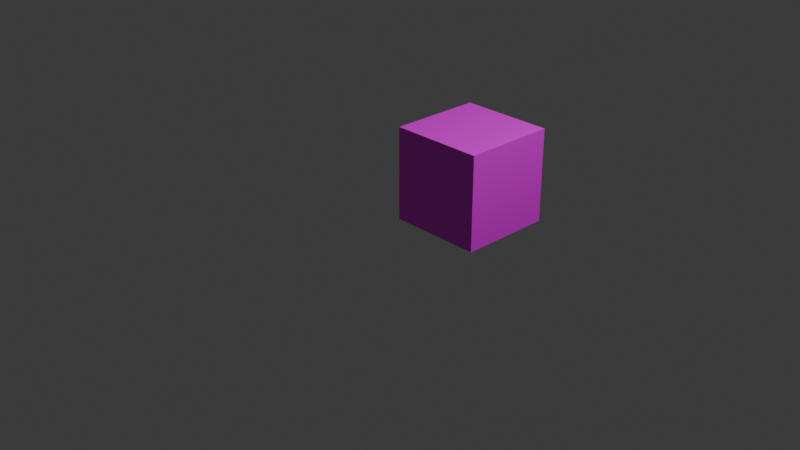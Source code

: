 # Source: jackolantern.blend  (saved by Blender 4.1.24; exported with 4.5.12 LTS)
import bpy
from mathutils import Matrix  # noqa: F401  (used for matrix-valued properties, if any)

bpy.ops.wm.read_factory_settings(use_empty=True)
scene = bpy.context.scene
scene.name = 'Scene'

# ---- collections
col_collection = bpy.data.collections.new('Collection'); scene.collection.children.link(col_collection)

# ---- images (referenced by path relative to the original .blend; pixels are not part of the script)
import os
ASSET_DIR = os.environ.get("B2B_ASSET_DIR", "")  # directory of the original .blend (textures are referenced by path, not embedded)
HERE = os.path.dirname(os.path.abspath(__file__))  # packed textures are extracted next to this script under _unpacked/

def load_image(name, relpath, width, height, colorspace="sRGB"):
    """Load a texture the original file referenced (path relative to the .blend, or extracted next to this script)."""
    p = next((c for c in (os.path.join(HERE, relpath), os.path.join(ASSET_DIR, relpath)) if relpath and os.path.exists(c)), "")
    if p:
        img = bpy.data.images.load(p, check_existing=True)
        img.name = name
    else:  # same state as the original file: an image datablock whose file is absent (Cycles renders it pink)
        img = bpy.data.images.new(name, width, height)
        img.source = "FILE"
        img.filepath = "//" + (relpath or name)
    img.colorspace_settings.name = colorspace
    return img
img_world_png = load_image('world.png', 'world.png', 1024, 1024, 'sRGB')
img_world_png_001 = load_image('world.png.001', 'world.png', 1024, 1024, 'sRGB')

# ---- materials (node trees are filled in below, after node groups)
mat_material_006 = bpy.data.materials.new('Material.006')
mat_material_006.use_transparent_shadow = False
mat_material_001 = bpy.data.materials.new('Material.001')
mat_material_001.use_transparent_shadow = False

# ---- material node trees
mat_material_006.use_nodes = True; mat_material_006.node_tree.nodes.clear()
_N = mat_material_006.node_tree.nodes; _L = mat_material_006.node_tree.links
n0 = _N.new('ShaderNodeBsdfPrincipled'); n0.name = 'Principled BSDF'; n0.location = (10, 300)
n1 = _N.new('ShaderNodeOutputMaterial'); n1.name = 'Material Output'; n1.location = (300, 300)
n2 = _N.new('ShaderNodeTexImage'); n2.name = 'Image Texture'; n2.location = (-356, 277)
n2.image = img_world_png
_L.new(n0.outputs[0], n1.inputs[0])
_L.new(n2.outputs[0], n0.inputs[0])
_L.new(n2.outputs[1], n0.inputs[4])
n1.is_active_output = True
mat_material_001.use_nodes = True; mat_material_001.node_tree.nodes.clear()
_N = mat_material_001.node_tree.nodes; _L = mat_material_001.node_tree.links
n0 = _N.new('ShaderNodeBsdfPrincipled'); n0.name = 'Principled BSDF'; n0.location = (10, 300)
n1 = _N.new('ShaderNodeOutputMaterial'); n1.name = 'Material Output'; n1.location = (300, 300)
n2 = _N.new('ShaderNodeTexImage'); n2.name = 'Image Texture'; n2.location = (-356, 277)
n2.image = img_world_png_001
_L.new(n0.outputs[0], n1.inputs[0])
_L.new(n2.outputs[0], n0.inputs[0])
_L.new(n2.outputs[1], n0.inputs[4])
n1.is_active_output = True

# ---- world
world_world = bpy.data.worlds.new('World'); scene.world = world_world
world_world.use_nodes = True; world_world.node_tree.nodes.clear()
_N = world_world.node_tree.nodes; _L = world_world.node_tree.links
n0 = _N.new('ShaderNodeOutputWorld'); n0.name = 'World Output'; n0.location = (300, 300)
n1 = _N.new('ShaderNodeBackground'); n1.name = 'Background'; n1.location = (10, 300)
n1.inputs[0].default_value = (0.05088, 0.05088, 0.05088, 1.0)
_L.new(n1.outputs[0], n0.inputs[0])
n0.is_active_output = True
world_world.color = (0.05088, 0.05088, 0.05088)
world_world.use_sun_shadow = False
world_world.sun_shadow_jitter_overblur = 0.0

# ---- cameras
cam_camera = bpy.data.cameras.new('Camera')
cam_camera.clip_end = 100.0
cam_camera.ortho_scale = 7.314

# ---- lights
light_light = bpy.data.lights.new('Light', 'POINT')
light_light.transmission_factor = 0.0
light_light.energy = 1000.0
light_light.shadow_soft_size = 0.1
light_light.shadow_maximum_resolution = 0.006
light_light.use_absolute_resolution = True

# ---- meshes
me_cube_001 = bpy.data.meshes.new('Cube.001')
me_cube_001.from_pydata([(-1.0, -1.0, -1.0), (-1.0, -1.0, 1.0), (-1.0, 1.0, -1.0), (-1.0, 1.0, 1.0), (1.0, -1.0, -1.0), (1.0, -1.0, 1.0), (1.0, 1.0, -1.0), (1.0, 1.0, 1.0)], [], [(0, 1, 3, 2), (2, 3, 7, 6), (6, 7, 5, 4), (4, 5, 1, 0), (2, 6, 4, 0), (7, 3, 1, 5)])
_uv = me_cube_001.uv_layers.new(name='UVMap')
_uv.uv.foreach_set('vector', [0.1322, 0.3972, 0.1322, 0.4301, 0.0994, 0.4301, 0.0994, 0.3972, 0.0994, 0.4301, 0.0994, 0.3972, 0.1322, 0.3972, 0.1322, 0.4301, 0.1321, 0.3972, 0.1321, 0.4301, 0.09926, 0.4301, 0.09926, 0.3972, 0.1653, 0.3971, 0.1653, 0.4299, 0.1325, 0.4299, 0.1325, 0.3971, 0.1652, 0.4635, 0.1324, 0.4635, 0.1324, 0.4306, 0.1652, 0.4306, 0.1323, 0.4631, 0.09943, 0.4631, 0.09943, 0.4303, 0.1323, 0.4303])
me_cube_001.materials.append(mat_material_006)
me_cube_001.update()
me_cube_002 = bpy.data.meshes.new('Cube.002')
me_cube_002.from_pydata([(-1.0, -1.0, -1.0), (-1.0, -1.0, 1.0), (1.0, -1.0, -1.0), (1.0, -1.0, 1.0)], [], [(2, 3, 1, 0)])
_uv = me_cube_002.uv_layers.new(name='UVMap')
_uv.uv.foreach_set('vector', [0.04185, 0.7813, 0.04185, 0.8181, 0.005086, 0.8181, 0.005086, 0.7813])
me_cube_002.materials.append(mat_material_001)
me_cube_002.update()

# ---- objects
ob_light = bpy.data.objects.new('Light', light_light)
ob_camera = bpy.data.objects.new('Camera', cam_camera)
ob_cube = bpy.data.objects.new('Cube', me_cube_001)
ob_cube_001 = bpy.data.objects.new('Cube.001', me_cube_002)

# ---- transforms, parenting, visibility, modifiers, constraints
ob_light.location = (4.076, 1.005, 5.904)
ob_light.rotation_euler = (0.6503, 0.05522, 1.866)
ob_light.lock_rotations_4d = False
ob_light.empty_display_type = 'ARROWS'
ob_light.color = (0.0, 0.0, 0.0, 0.0)
ob_light.lineart.crease_threshold = 0.0
ob_camera.location = (7.359, -6.926, 4.958)
ob_camera.rotation_euler = (1.109, 0.0, 0.8149)
ob_camera.lock_rotations_4d = False
ob_camera.empty_display_type = 'ARROWS'
ob_camera.color = (0.0, 0.0, 0.0, 0.0)
ob_camera.display_type = 'WIRE'
ob_camera.lineart.crease_threshold = 0.0
ob_cube.location = (0.4821, 0.5178, 0.4847)
ob_cube.scale = (0.5, 0.5, 0.5)
ob_cube_001.location = (0.4821, 0.5178, 0.4847)
ob_cube_001.scale = (0.4437, 0.4437, 0.4437)

# ---- collection membership
col_collection.objects.link(ob_light)
col_collection.objects.link(ob_camera)
col_collection.objects.link(ob_cube)
col_collection.objects.link(ob_cube_001)

# ---- scene / render settings (as saved in the file)
scene.camera = ob_camera
scene.frame_start = 1; scene.frame_end = 250; scene.frame_set(1)
scene.render.engine = 'BLENDER_EEVEE_NEXT'
scene.cycles.sampling_pattern = 'TABULATED_SOBOL'
scene.eevee.ray_tracing_options.trace_max_roughness = 0.0
bpy.context.view_layer.update()
